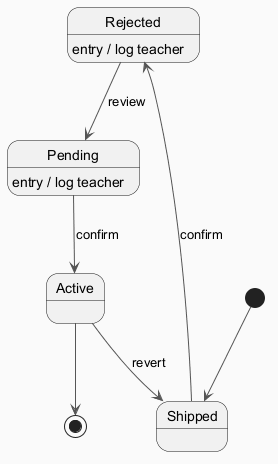

The diagram above was rendered by PlantUML. Its source (embedded in the PNG):
@startuml
skinparam backgroundColor #FAFAFA
skinparam classBackgroundColor #FFF3E0
skinparam classBorderColor #E65100
skinparam ArrowColor #555555
[*] --> Shipped
Shipped --> Rejected : confirm
Rejected --> Pending : review
Rejected : entry / log teacher
Pending --> Active : confirm
Pending : entry / log teacher
Active --> Shipped : revert
Active --> [*]
@enduml